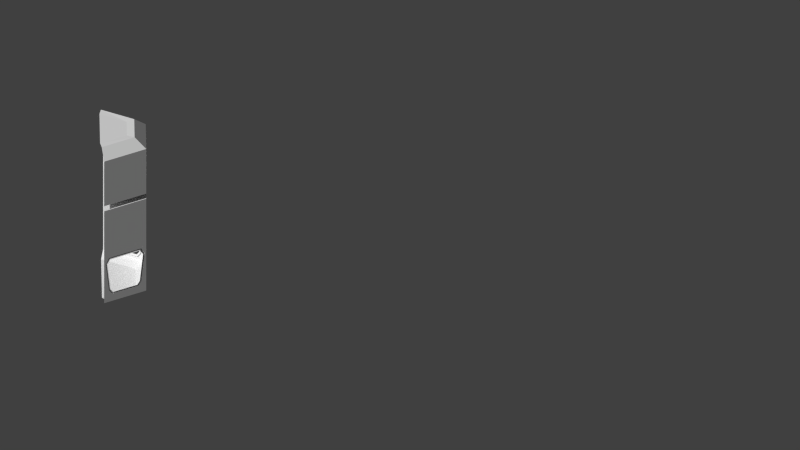 # Source: Modul_Grosses_modul.blend  (saved by Blender 2.74.0; exported with 4.5.12 LTS)
import bpy
from mathutils import Matrix  # noqa: F401  (used for matrix-valued properties, if any)

bpy.ops.wm.read_factory_settings(use_empty=True)
scene = bpy.context.scene
scene.name = 'Scene'

# ---- collections
col_collection_1 = bpy.data.collections.new('Collection 1'); scene.collection.children.link(col_collection_1)
col_collection_11 = bpy.data.collections.new('Collection 11'); scene.collection.children.link(col_collection_11)
col_collection_11.hide_render = True
col_collection_11.hide_viewport = True
col_verkleidung_seiten = bpy.data.collections.new('Verkleidung_Seiten')  # instanced only; not linked into the scene
col_modul_klein = bpy.data.collections.new('Modul_Klein')  # instanced only; not linked into the scene
col_treppe = bpy.data.collections.new('treppe')  # instanced only; not linked into the scene

# ---- world
world_world = bpy.data.worlds.new('World'); scene.world = world_world
world_world.color = (0.05088, 0.05088, 0.05088)
world_world.use_sun_shadow = False
world_world.sun_shadow_jitter_overblur = 0.0
world_world.cycles.sampling_method = 'MANUAL'
world_world.cycles.sample_map_resolution = 256

# ---- cameras
cam_camera = bpy.data.cameras.new('Camera')
cam_camera.type = 'ORTHO'
cam_camera.clip_end = 200.0
cam_camera.lens = 35.0
cam_camera.sensor_width = 32.0
cam_camera.sensor_height = 18.0
cam_camera.ortho_scale = 81.8
cam_camera.display_size = 2.0
cam_camera.dof.focus_distance = 0.0

# ---- meshes
me_circle_003 = bpy.data.meshes.new('Circle.003')
me_circle_003.from_pydata([(-8.66, 5.0, 9.6), (0.0, 10.0, 9.6), (0.0, 10.0, -1.007), (-8.66, 5.0, -1.007), (-7.626, 5.597, 9.371), (-1.034, 9.403, 9.371), (-1.654, 9.045, 0.7223), (-7.007, 5.955, 0.7223), (-0.9985, 9.423, 1.718), (-0.3307, 9.809, 8.069), (-8.33, 5.191, 8.069), (-7.662, 5.577, 1.718), (-7.492, 5.365, 9.371), (-0.9001, 9.171, 9.371), (-1.52, 8.813, 0.7223), (-6.873, 5.723, 0.7223), (-0.8645, 9.191, 1.718), (-0.1967, 9.577, 8.069), (-8.195, 4.959, 8.069), (-7.528, 5.344, 1.718), (-7.403, 5.78, 8.952), (-1.304, 9.302, 8.952), (-1.877, 8.971, 1.04), (-6.83, 6.111, 1.04), (-1.361, 9.269, 1.816), (-0.7077, 9.646, 7.882), (-8.0, 5.436, 7.882), (-7.346, 5.813, 1.816)], [], [(3, 2, 6, 7), (0, 3, 7, 11, 10, 4), (2, 1, 5, 9, 8, 6), (1, 0, 4, 5), (10, 11, 19, 18), (4, 10, 18, 12), (8, 9, 17, 16), (6, 8, 16, 14), (7, 6, 14, 15), (11, 7, 15, 19), (9, 5, 13, 17), (5, 4, 12, 13), (18, 19, 27, 26), (12, 18, 26, 20), (16, 17, 25, 24), (14, 16, 24, 22), (15, 14, 22, 23), (19, 15, 23, 27), (17, 13, 21, 25), (13, 12, 20, 21)])
me_circle_003.use_remesh_preserve_volume = False
me_circle_003.use_remesh_preserve_attributes = False
me_circle_003.use_mirror_vertex_groups = False
me_circle_003.update()
me_circle_002 = bpy.data.meshes.new('Circle.002')
me_circle_002.from_pydata([(-8.66, 5.0, 9.6), (0.0, 10.0, 9.6), (0.0, 10.0, -1.007), (-8.66, 5.0, -1.007), (-7.626, 5.597, 9.371), (-1.034, 9.403, 9.371), (-1.654, 9.045, 0.7223), (-7.007, 5.955, 0.7223), (-0.9985, 9.423, 1.718), (-0.3307, 9.809, 8.069), (-8.33, 5.191, 8.069), (-7.662, 5.577, 1.718), (-7.492, 5.365, 9.371), (-0.9001, 9.171, 9.371), (-1.52, 8.813, 0.7223), (-6.873, 5.723, 0.7223), (-0.8645, 9.191, 1.718), (-0.1967, 9.577, 8.069), (-8.195, 4.959, 8.069), (-7.528, 5.344, 1.718), (-7.403, 5.78, 8.952), (-1.304, 9.302, 8.952), (-1.877, 8.971, 1.04), (-6.83, 6.111, 1.04), (-1.361, 9.269, 1.816), (-0.7077, 9.646, 7.882), (-8.0, 5.436, 7.882), (-7.346, 5.813, 1.816)], [], [(3, 2, 6, 7), (0, 3, 7, 11, 10, 4), (2, 1, 5, 9, 8, 6), (1, 0, 4, 5), (10, 11, 19, 18), (4, 10, 18, 12), (8, 9, 17, 16), (6, 8, 16, 14), (7, 6, 14, 15), (11, 7, 15, 19), (9, 5, 13, 17), (5, 4, 12, 13), (18, 19, 27, 26), (12, 18, 26, 20), (16, 17, 25, 24), (14, 16, 24, 22), (15, 14, 22, 23), (19, 15, 23, 27), (17, 13, 21, 25), (13, 12, 20, 21)])
me_circle_002.use_remesh_preserve_volume = False
me_circle_002.use_remesh_preserve_attributes = False
me_circle_002.use_mirror_vertex_groups = False
me_circle_002.update()
me_circle_000 = bpy.data.meshes.new('Circle.000')
me_circle_000.from_pydata([(-8.66, 5.0, 32.6), (0.0, 10.0, 32.6), (0.0, 10.0, 21.99), (-8.66, 5.0, 21.99), (-7.626, 5.597, 32.37), (-1.034, 9.403, 32.37), (-1.654, 9.045, 23.72), (-7.007, 5.955, 23.72), (-0.9985, 9.423, 24.72), (-0.3307, 9.809, 31.07), (-8.33, 5.191, 31.07), (-7.662, 5.577, 24.72), (-7.492, 5.365, 32.37), (-0.9001, 9.171, 32.37), (-1.52, 8.813, 23.72), (-6.873, 5.723, 23.72), (-0.8645, 9.191, 24.72), (-0.1967, 9.577, 31.07), (-8.195, 4.959, 31.07), (-7.528, 5.344, 24.72), (-7.403, 5.78, 31.95), (-1.304, 9.302, 31.95), (-1.877, 8.971, 24.04), (-6.83, 6.111, 24.04), (-1.361, 9.269, 24.82), (-0.7077, 9.646, 30.88), (-8.0, 5.436, 30.88), (-7.346, 5.813, 24.82)], [], [(3, 2, 6, 7), (0, 3, 7, 11, 10, 4), (2, 1, 5, 9, 8, 6), (1, 0, 4, 5), (10, 11, 19, 18), (4, 10, 18, 12), (8, 9, 17, 16), (6, 8, 16, 14), (7, 6, 14, 15), (11, 7, 15, 19), (9, 5, 13, 17), (5, 4, 12, 13), (18, 19, 27, 26), (12, 18, 26, 20), (16, 17, 25, 24), (14, 16, 24, 22), (15, 14, 22, 23), (19, 15, 23, 27), (17, 13, 21, 25), (13, 12, 20, 21)])
me_circle_000.use_remesh_preserve_volume = False
me_circle_000.use_remesh_preserve_attributes = False
me_circle_000.use_mirror_vertex_groups = False
me_circle_000.update()
me_circle_001 = bpy.data.meshes.new('Circle.001')
me_circle_001.from_pydata([(0.0, 10.0, 0.0), (-8.66, 5.0, 0.0), (-8.66, -5.0, 0.0), (8.66, 5.0, 0.0), (-6.548, 3.781, -1.0), (-8.393e-08, 7.561, -1.0), (-6.548, -4.268, -1.0), (6.971, 3.537, -1.0), (0.0, 10.0, 9.6), (-8.66, 5.0, 9.6), (-8.66, -5.0, 9.6), (8.66, 5.0, 9.6), (-0.001034, 5.455, 34.49), (-4.723, 2.728, 34.49), (-4.72, -3.636, 34.58), (5.509, 2.27, 34.58), (-8.66, 5.0, 32.6), (0.0, 10.0, 32.6), (-8.66, -5.0, 32.6), (8.66, 5.0, 32.6), (-6.296, 3.635, 34.6), (-9.396e-08, 7.27, 34.6), (-6.296, -4.181, 34.6), (6.769, 3.362, 34.6), (8.66, 5.0, 21.99), (-8.66, -5.0, 21.99), (0.0, 10.0, 21.99), (-8.66, 5.0, 21.99), (-7.626, 5.597, 32.37), (-1.034, 9.403, 32.37), (-1.654, 9.045, 23.72), (-7.007, 5.955, 23.72), (-0.9985, 9.423, 24.72), (-0.3307, 9.809, 31.07), (-8.33, 5.191, 31.07), (-7.662, 5.577, 24.72), (-7.492, 5.365, 32.37), (-0.9001, 9.171, 32.37), (-1.52, 8.813, 23.72), (-6.873, 5.723, 23.72), (-0.8645, 9.191, 24.72), (-0.1967, 9.577, 31.07), (-8.195, 4.959, 31.07), (-7.528, 5.344, 24.72), (-7.403, 5.78, 31.95), (-1.304, 9.302, 31.95), (-1.877, 8.971, 24.04), (-6.83, 6.111, 24.04), (-1.361, 9.269, 24.82), (-0.7077, 9.646, 30.88), (-8.0, 5.436, 30.88), (-7.346, 5.813, 24.82), (8.66, 5.0, 20.8), (-8.66, 5.0, 20.8), (-8.66, -5.0, 20.8), (0.0, 10.0, 20.8)], [(2, 10), (3, 11)], [(4, 5, 0, 1), (6, 4, 1, 2), (5, 7, 3, 0), (0, 8, 9, 1), (12, 15, 14, 13), (26, 24, 19, 17), (25, 27, 16, 18), (21, 20, 16, 17), (20, 22, 18, 16), (5, 4, 6, 7), (23, 21, 17, 19), (12, 13, 20, 21), (13, 14, 22, 20), (15, 12, 21, 23), (27, 25, 24, 26), (54, 53, 55, 52), (27, 26, 30, 31), (16, 27, 31, 35, 34, 28), (26, 17, 29, 33, 32, 30), (17, 16, 28, 29), (34, 35, 43, 42), (28, 34, 42, 36), (32, 33, 41, 40), (30, 32, 40, 38), (31, 30, 38, 39), (35, 31, 39, 43), (33, 29, 37, 41), (29, 28, 36, 37), (42, 43, 51, 50), (36, 42, 50, 44), (40, 41, 49, 48), (38, 40, 48, 46), (39, 38, 46, 47), (43, 39, 47, 51), (41, 37, 45, 49), (37, 36, 44, 45), (9, 8, 55, 53), (8, 11, 52, 55), (10, 9, 53, 54)])
me_circle_001.use_remesh_preserve_volume = False
me_circle_001.use_remesh_preserve_attributes = False
me_circle_001.use_mirror_vertex_groups = False
me_circle_001.update()

# ---- objects
ob_circle_003 = bpy.data.objects.new('Circle.003', me_circle_003)
ob_circle_002 = bpy.data.objects.new('Circle.002', me_circle_002)
ob_circle_001 = bpy.data.objects.new('Circle.001', me_circle_000)
ob_verkleidung_seiten_059 = bpy.data.objects.new('Verkleidung_Seiten.059', None)
ob_circle = bpy.data.objects.new('Circle', me_circle_001)
ob_modul_klein_017 = bpy.data.objects.new('Modul_Klein.017', None)
ob_treppe_047 = bpy.data.objects.new('treppe.047', None)
ob_treppe_028 = bpy.data.objects.new('treppe.028', None)
ob_treppe_031 = bpy.data.objects.new('treppe.031', None)
ob_camera = bpy.data.objects.new('Camera', cam_camera)

# ---- transforms, parenting, visibility, modifiers, constraints
ob_circle_003.location = (5.722e-06, -30.0, 0.0)
ob_circle_003.rotation_euler = (0.0, -0.0, -1.571)
ob_circle_003.scale = (0.5, 0.5, 0.5)
ob_circle_003.lineart.crease_threshold = 0.0
ob_circle_002.location = (5.722e-06, -30.0, 0.0)
ob_circle_002.rotation_euler = (0.0, -0.0, 0.5236)
ob_circle_002.scale = (0.5, 0.5, 0.5)
ob_circle_002.lineart.crease_threshold = 0.0
ob_circle_001.location = (5.722e-06, -30.0, 0.0)
ob_circle_001.rotation_euler = (0.0, -0.0, -0.5236)
ob_circle_001.scale = (0.5, 0.5, 0.5)
ob_circle_001.lineart.crease_threshold = 0.0
ob_verkleidung_seiten_059.location = (5.722e-06, -30.0, 0.0)
ob_verkleidung_seiten_059.rotation_euler = (0.0, 0.0, -1.907e-06)
ob_verkleidung_seiten_059.empty_image_offset = (0.0, 0.0)
ob_verkleidung_seiten_059.show_instancer_for_render = False
ob_verkleidung_seiten_059.instance_type = 'COLLECTION'
ob_verkleidung_seiten_059.lineart.crease_threshold = 0.0
ob_circle.location = (5.722e-06, -30.0, 0.0)
ob_circle.rotation_euler = (0.0, -0.0, -0.5236)
ob_circle.scale = (0.5, 0.5, 0.5)
ob_circle.lineart.crease_threshold = 0.0
ob_modul_klein_017.location = (5.722e-06, -30.0, 0.0)
ob_modul_klein_017.rotation_euler = (0.0, -0.0, 3.142)
ob_modul_klein_017.empty_image_offset = (0.0, 0.0)
ob_modul_klein_017.hide_viewport = True
ob_modul_klein_017.show_instancer_for_render = False
ob_modul_klein_017.instance_type = 'COLLECTION'
ob_modul_klein_017.lineart.crease_threshold = 0.0
ob_treppe_047.location = (5.722e-06, -30.0, 0.0)
ob_treppe_047.rotation_euler = (0.0, -0.0, -1.047)
ob_treppe_047.empty_image_offset = (0.0, 0.0)
ob_treppe_047.show_instancer_for_render = False
ob_treppe_047.instance_type = 'COLLECTION'
ob_treppe_047.lineart.crease_threshold = 0.0
ob_treppe_028.location = (5.722e-06, -30.0, 0.0)
ob_treppe_028.rotation_euler = (0.0, -0.0, 3.142)
ob_treppe_028.empty_image_offset = (0.0, 0.0)
ob_treppe_028.show_instancer_for_render = False
ob_treppe_028.instance_type = 'COLLECTION'
ob_treppe_028.lineart.crease_threshold = 0.0
ob_treppe_031.location = (-3.815e-06, -30.0, 11.5)
ob_treppe_031.rotation_euler = (0.0, -0.0, -2.094)
ob_treppe_031.empty_image_offset = (0.0, 0.0)
ob_treppe_031.show_instancer_for_render = False
ob_treppe_031.instance_type = 'COLLECTION'
ob_treppe_031.lineart.crease_threshold = 0.0
ob_camera.location = (82.86, -0.5886, 54.5)
ob_camera.rotation_euler = (1.038, -2.715e-06, 1.56)
ob_camera.lineart.crease_threshold = 0.0
ob_verkleidung_seiten_059.instance_collection = col_verkleidung_seiten
ob_modul_klein_017.instance_collection = col_modul_klein
ob_treppe_047.instance_collection = col_treppe
ob_treppe_028.instance_collection = col_treppe
ob_treppe_031.instance_collection = col_treppe

# ---- collection membership
col_collection_1.objects.link(ob_circle_003)
col_collection_1.objects.link(ob_circle_002)
col_collection_1.objects.link(ob_circle_001)
col_collection_1.objects.link(ob_verkleidung_seiten_059)
col_collection_1.objects.link(ob_circle)
col_collection_1.objects.link(ob_modul_klein_017)
col_collection_1.objects.link(ob_treppe_047)
col_collection_1.objects.link(ob_treppe_028)
col_collection_1.objects.link(ob_treppe_031)
col_collection_11.objects.link(ob_camera)

# ---- scene / render settings (as saved in the file)
scene.camera = ob_camera
scene.frame_start = 1; scene.frame_end = 40; scene.frame_set(16)
scene.render.engine = 'CYCLES'
scene.render.resolution_percentage = 50
scene.render.dither_intensity = 0.0
scene.render.use_freestyle = True
scene.cycles.use_denoising = False
scene.cycles.samples = 10
scene.cycles.sampling_pattern = 'TABULATED_SOBOL'
scene.cycles.light_sampling_threshold = 0.0
scene.cycles.use_adaptive_sampling = False
scene.cycles.use_light_tree = False
scene.cycles.blur_glossy = 0.0
scene.cycles.pixel_filter_type = 'GAUSSIAN'
scene.cycles.sample_clamp_indirect = 0.0
scene.view_settings.view_transform = 'Standard'
bpy.context.view_layer.update()

# ---- added for rendering (the .blend has no usable light): sun
light_auto_sun = bpy.data.lights.new('AutoSun', 'SUN')
light_auto_sun.energy = 3.0
light_auto_sun.angle = 0.0523599
ob_auto_sun = bpy.data.objects.new('AutoSun', light_auto_sun)
scene.collection.objects.link(ob_auto_sun)
ob_auto_sun.rotation_euler = (0.872665, 0.174533, 0.523599)
bpy.context.view_layer.update()
